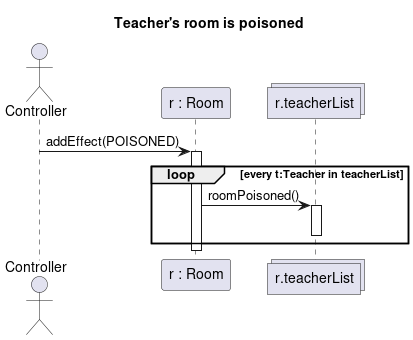

The diagram above was rendered by PlantUML. Its source (embedded in the PNG):
@startuml teacher_room_poisoned
title Teacher's room is poisoned

actor Controller as c
participant "r : Room" as r
collections "r.teacherList" as s

c -> r : addEffect(POISONED)
Activate r
loop every t:Teacher in teacherList
r -> s : roomPoisoned()
Activate s
Deactivate s
end
Deactivate r

@enduml